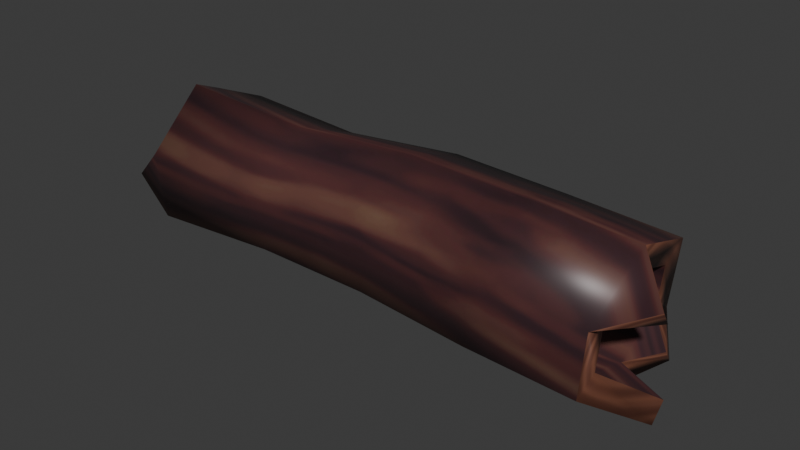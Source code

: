 # Source: log1.blend  (saved by Blender 4.4.30; exported with 4.5.12 LTS)
import bpy
from mathutils import Matrix  # noqa: F401  (used for matrix-valued properties, if any)

bpy.ops.wm.read_factory_settings(use_empty=True)
scene = bpy.context.scene
scene.name = 'Scene'

# ---- collections
col_collection = bpy.data.collections.new('Collection'); scene.collection.children.link(col_collection)

# ---- images (referenced by path relative to the original .blend; pixels are not part of the script)
import os
ASSET_DIR = os.environ.get("B2B_ASSET_DIR", "")  # directory of the original .blend (textures are referenced by path, not embedded)
HERE = os.path.dirname(os.path.abspath(__file__))  # packed textures are extracted next to this script under _unpacked/

def load_image(name, relpath, width, height, colorspace="sRGB"):
    """Load a texture the original file referenced (path relative to the .blend, or extracted next to this script)."""
    p = next((c for c in (os.path.join(HERE, relpath), os.path.join(ASSET_DIR, relpath)) if relpath and os.path.exists(c)), "")
    if p:
        img = bpy.data.images.load(p, check_existing=True)
        img.name = name
    else:  # same state as the original file: an image datablock whose file is absent (Cycles renders it pink)
        img = bpy.data.images.new(name, width, height)
        img.source = "FILE"
        img.filepath = "//" + (relpath or name)
    img.colorspace_settings.name = colorspace
    return img
img_image_0 = load_image('Image_0', '_unpacked/Image_0.0709c57e.png', 1024, 1024, 'sRGB')

# ---- materials (node trees are filled in below, after node groups)
mat_onetex = bpy.data.materials.new('onetex')

# ---- material node trees
mat_onetex.use_nodes = True; mat_onetex.node_tree.nodes.clear()
_N = mat_onetex.node_tree.nodes; _L = mat_onetex.node_tree.links
n0 = _N.new('ShaderNodeBsdfPrincipled'); n0.name = 'Principled BSDF'; n0.location = (10, 300)
n0.inputs[2].default_value = 0.4152
n1 = _N.new('ShaderNodeOutputMaterial'); n1.name = 'Material Output'; n1.location = (300, 300)
n2 = _N.new('ShaderNodeTexImage'); n2.name = 'Image Texture'; n2.location = (-440, 210)
n2.label = 'BASE COLOR'
n2.image = img_image_0
_L.new(n0.outputs[0], n1.inputs[0])
_L.new(n2.outputs[0], n0.inputs[0])
n1.is_active_output = True

# ---- world
world_world = bpy.data.worlds.new('World'); scene.world = world_world
world_world.use_nodes = True; world_world.node_tree.nodes.clear()
_N = world_world.node_tree.nodes; _L = world_world.node_tree.links
n0 = _N.new('ShaderNodeOutputWorld'); n0.name = 'World Output'; n0.location = (300, 300)
n1 = _N.new('ShaderNodeBackground'); n1.name = 'Background'; n1.location = (10, 300)
n1.inputs[0].default_value = (0.05088, 0.05088, 0.05088, 1.0)
_L.new(n1.outputs[0], n0.inputs[0])
n0.is_active_output = True
world_world.color = (0.05088, 0.05088, 0.05088)
world_world.use_sun_shadow = False
world_world.sun_shadow_jitter_overblur = 0.0

# ---- meshes
me_object_39 = bpy.data.meshes.new('Object_39')
me_object_39.from_pydata([(-6.863, 1.972, -1.456), (-6.863, 1.972, -1.456), (7.31, 2.797, 1.347), (7.31, 2.797, 1.347), (-6.812, 2.029, -1.782), (-6.812, 2.029, -1.782), (7.237, 2.368, 0.9727), (7.237, 2.368, 0.9727), (-6.723, 2.923, -0.6646), (-6.723, 2.923, -0.6646), (-6.293, 0.973, -1.967), (-6.293, 0.973, -1.967), (-7.046, -0.2861, -0.426), (-7.046, -0.2861, -0.426), (-6.538, 0.3047, 1.376), (-6.538, 0.3047, 1.376), (-6.222, 2.252, 1.816), (-6.222, 2.252, 1.816), (-6.327, 3.616, 0.2422), (-6.327, 3.616, 0.2422), (-6.327, 3.616, 0.2422), (-5.976, 2.858, -1.598), (-5.976, 2.858, -1.598), (-6.687, 3.158, -0.7496), (-6.687, 3.158, -0.7496), (-7.112, 1.455, 1.136), (-7.112, 1.455, 1.136), (-7.106, 1.422, 1.627), (-7.106, 1.422, 1.627), (5.921, 0.4727, 0.01316), (5.921, 0.4727, 0.01316), (5.992, 0.8874, 1.218), (5.992, 0.8874, 1.218), (6.204, 2.123, 1.456), (6.204, 2.123, 1.456), (6.062, 1.294, -0.9537), (6.062, 1.294, -0.9537), (6.345, 2.944, 0.4892), (6.345, 2.944, 0.4892), (6.345, 2.944, 0.4892), (6.274, 2.529, -0.7156), (6.274, 2.529, -0.7156), (-6.099, 2.498, -1.16), (-6.099, 2.498, -1.16), (-6.348, 3.036, 0.1449), (-6.348, 3.036, 0.1449), (-6.348, 3.036, 0.1449), (-2.855, 3.343, 0.1421), (-2.855, 3.343, 0.1421), (-2.699, 2.698, -1.532), (-6.274, 2.068, 1.261), (-6.274, 2.068, 1.261), (-6.498, 0.6869, 0.9491), (-6.498, 0.6869, 0.9491), (-6.859, 0.2678, -0.3292), (-6.859, 0.2678, -0.3292), (-6.324, 1.161, -1.422), (-6.324, 1.161, -1.422), (2.926, -0.2566, -0.3704), (3.037, 0.3872, 1.5), (3.366, 2.306, 1.87), (3.145, 1.018, -1.871), (3.585, 3.581, 0.3688), (3.585, 3.581, 0.3688), (3.475, 2.937, -1.502), (-3.485, -0.1621, -0.4868), (-3.164, 0.3906, 1.166), (-2.874, 2.141, 1.54), (-2.99, 0.9818, -1.866), (6.347, 2.956, -1.218), (6.347, 2.956, -1.218), (0.3858, 2.922, -1.73), (0.4947, 3.555, 0.1108), (0.4947, 3.555, 0.1108), (6.456, 3.586, 0.6129), (6.456, 3.586, 0.6129), (6.456, 3.586, 0.6129), (6.025, 1.078, -1.579), (6.025, 1.078, -1.579), (0.06142, 1.034, -2.094), (6.241, 2.338, 2.082), (6.241, 2.338, 2.082), (0.2792, 2.301, 1.588), (-0.04526, 0.4132, 1.224), (5.919, 0.461, 1.72), (5.919, 0.461, 1.72), (-0.1541, -0.2203, -0.6165), (5.81, -0.1691, -0.1105), (5.81, -0.1691, -0.1105), (6.559, 0.3443, -0.8449), (6.559, 0.3443, -0.8449), (6.633, 0.7729, -0.4702), (6.633, 0.7729, -0.4702), (7.187, 0.4685, 0.6156), (7.187, 0.4685, 0.6156), (7.096, -0.06562, 0.8048), (7.096, -0.06562, 0.8048)], [], [(51, 53, 26), (56, 42, 1), (42, 44, 9), (14, 16, 28), (76, 80, 3), (22, 11, 5), (33, 37, 7), (19, 22, 24), (87, 77, 90), (36, 30, 92), (30, 32, 94), (85, 87, 96), (52, 15, 27), (52, 27, 25), (17, 50, 25), (17, 25, 27), (44, 42, 40), (44, 40, 38), (46, 37, 33), (46, 33, 51), (51, 33, 32), (51, 32, 53), (53, 32, 30), (53, 30, 55), (55, 30, 36), (55, 36, 56), (56, 36, 40), (56, 40, 42), (81, 84, 31), (81, 31, 34), (19, 47, 49), (19, 49, 22), (78, 35, 91), (78, 91, 89), (81, 34, 6), (81, 6, 2), (69, 74, 39), (69, 39, 41), (31, 84, 95), (31, 95, 93), (78, 69, 41), (78, 41, 35), (10, 12, 54), (10, 54, 57), (17, 20, 45), (17, 45, 50), (12, 15, 52), (12, 52, 54), (86, 79, 61), (86, 61, 58), (72, 82, 60), (72, 60, 62), (83, 86, 58), (83, 58, 59), (82, 83, 59), (82, 59, 60), (79, 71, 64), (79, 64, 61), (71, 73, 63), (71, 63, 64), (16, 67, 48), (16, 48, 18), (13, 65, 66), (13, 66, 14), (67, 82, 72), (67, 72, 48), (58, 61, 77), (58, 77, 87), (65, 86, 83), (65, 83, 66), (62, 60, 80), (62, 80, 76), (66, 83, 82), (66, 82, 67), (59, 58, 87), (59, 87, 85), (49, 71, 79), (49, 79, 68), (60, 59, 85), (60, 85, 80), (47, 73, 71), (47, 71, 49), (61, 64, 70), (61, 70, 77), (64, 63, 75), (64, 75, 70), (68, 79, 86), (68, 86, 65), (39, 74, 2), (39, 2, 6), (43, 21, 4), (43, 4, 0), (14, 66, 67), (14, 67, 16), (22, 49, 68), (22, 68, 11), (11, 68, 65), (11, 65, 13), (10, 57, 0), (10, 0, 4), (21, 43, 8), (21, 8, 23), (45, 20, 23), (45, 23, 8), (29, 88, 89), (29, 89, 91), (88, 29, 93), (88, 93, 95)])
me_object_39.polygons.foreach_set('use_smooth', [True] * 108)
_uv = me_object_39.uv_layers.new(name='UVMap')
_uv.uv.foreach_set('vector', [0.7935, 0.2491, 0.8342, 0.2488, 0.7935, 0.2491, 0.915, 0.2492, 0.965, 0.2489, 0.915, 0.2492, 0.965, 0.2489, 1.0, 0.2491, 0.965, 0.2489, 0.8342, 0.2488, 0.7935, 0.2491, 0.8342, 0.2488, 0.7502, 0.05886, 0.7911, 0.05886, 0.7502, 0.05886, 0.965, 0.2489, 0.915, 0.2492, 0.965, 0.2489, 0.7911, 0.05886, 0.7502, 0.05886, 0.7911, 0.05886, 1.0, 0.2491, 0.965, 0.2489, 1.0, 0.2491, 0.8737, 0.05886, 0.9173, 0.05886, 0.8737, 0.05886, 0.9173, 0.05886, 0.8737, 0.05886, 0.9173, 0.05886, 0.8737, 0.05886, 0.8315, 0.05886, 0.8737, 0.05886, 0.8315, 0.05886, 0.8737, 0.05886, 0.8315, 0.05886, 0.3417, 0.5881, 0.3557, 0.5941, 0.3621, 0.557, 0.3417, 0.5881, 0.3621, 0.557, 0.3488, 0.5584, 0.3547, 0.5239, 0.3417, 0.5313, 0.3488, 0.5584, 0.3547, 0.5239, 0.3488, 0.5584, 0.3621, 0.557, 1.0, 0.2491, 0.965, 0.2489, 0.9588, 0.05886, 1.0, 0.2491, 0.9588, 0.05886, 0.9995, 0.05886, 0.7505, 0.2497, 0.7502, 0.05886, 0.7911, 0.05886, 0.7505, 0.2497, 0.7911, 0.05886, 0.7935, 0.2491, 0.7935, 0.2491, 0.7911, 0.05886, 0.8315, 0.05886, 0.7935, 0.2491, 0.8315, 0.05886, 0.8342, 0.2488, 0.8342, 0.2488, 0.8315, 0.05886, 0.8737, 0.05886, 0.8342, 0.2488, 0.8737, 0.05886, 0.8743, 0.2492, 0.8743, 0.2492, 0.8737, 0.05886, 0.9173, 0.05886, 0.8743, 0.2492, 0.9173, 0.05886, 0.915, 0.2492, 0.915, 0.2492, 0.9173, 0.05886, 0.9588, 0.05886, 0.915, 0.2492, 0.9588, 0.05886, 0.965, 0.2489, 0.3694, 0.5339, 0.3185, 0.5093, 0.3154, 0.5241, 0.3694, 0.5339, 0.3154, 0.5241, 0.3502, 0.5396, 1.0, 0.2491, 0.9999, 0.202, 0.9621, 0.202, 1.0, 0.2491, 0.9621, 0.202, 0.965, 0.2489, 0.2586, 0.5923, 0.2779, 0.5858, 0.2771, 0.5644, 0.2586, 0.5923, 0.2771, 0.5644, 0.2582, 0.5657, 0.3694, 0.5339, 0.3502, 0.5396, 0.351, 0.564, 0.3694, 0.5339, 0.351, 0.564, 0.3694, 0.5645, 0.3112, 0.6163, 0.3657, 0.5954, 0.3474, 0.5882, 0.3112, 0.6163, 0.3474, 0.5882, 0.3122, 0.6014, 0.3154, 0.5241, 0.3185, 0.5093, 0.2711, 0.5095, 0.3154, 0.5241, 0.2711, 0.5095, 0.2807, 0.5199, 0.2586, 0.5923, 0.3112, 0.6163, 0.3122, 0.6014, 0.2586, 0.5923, 0.3122, 0.6014, 0.2779, 0.5858, 0.2658, 0.5969, 0.3145, 0.6225, 0.3127, 0.6071, 0.2658, 0.5969, 0.3127, 0.6071, 0.2785, 0.5892, 0.3547, 0.5239, 0.3076, 0.5024, 0.3095, 0.5173, 0.3547, 0.5239, 0.3095, 0.5173, 0.3417, 0.5313, 0.3145, 0.6225, 0.3557, 0.5941, 0.3417, 0.5881, 0.3145, 0.6225, 0.3417, 0.5881, 0.3127, 0.6071, 0.8766, 0.1551, 0.9184, 0.1551, 0.9178, 0.107, 0.8766, 0.1551, 0.9178, 0.107, 0.8752, 0.107, 0.7504, 0.1551, 0.7914, 0.1551, 0.7912, 0.107, 0.7504, 0.1551, 0.7912, 0.107, 0.7503, 0.107, 0.8342, 0.1551, 0.8766, 0.1551, 0.8752, 0.107, 0.8342, 0.1551, 0.8752, 0.107, 0.8329, 0.107, 0.7914, 0.1551, 0.8342, 0.1551, 0.8329, 0.107, 0.7914, 0.1551, 0.8329, 0.107, 0.7912, 0.107, 0.9184, 0.1551, 0.9591, 0.1551, 0.959, 0.107, 0.9184, 0.1551, 0.959, 0.107, 0.9178, 0.107, 0.9591, 0.1551, 0.9997, 0.155, 0.9996, 0.1069, 0.9591, 0.1551, 0.9996, 0.1069, 0.959, 0.107, 0.7935, 0.2491, 0.7925, 0.2021, 0.7504, 0.2024, 0.7935, 0.2491, 0.7504, 0.2024, 0.7505, 0.2497, 0.8743, 0.2492, 0.8755, 0.2021, 0.8342, 0.2019, 0.8743, 0.2492, 0.8342, 0.2019, 0.8342, 0.2488, 0.7925, 0.2021, 0.7914, 0.1551, 0.7504, 0.1551, 0.7925, 0.2021, 0.7504, 0.1551, 0.7504, 0.2024, 0.8752, 0.107, 0.9178, 0.107, 0.9173, 0.05886, 0.8752, 0.107, 0.9173, 0.05886, 0.8737, 0.05886, 0.8755, 0.2021, 0.8766, 0.1551, 0.8342, 0.1551, 0.8755, 0.2021, 0.8342, 0.1551, 0.8342, 0.2019, 0.7503, 0.107, 0.7912, 0.107, 0.7911, 0.05886, 0.7503, 0.107, 0.7911, 0.05886, 0.7502, 0.05886, 0.8342, 0.2019, 0.8342, 0.1551, 0.7914, 0.1551, 0.8342, 0.2019, 0.7914, 0.1551, 0.7925, 0.2021, 0.8329, 0.107, 0.8752, 0.107, 0.8737, 0.05886, 0.8329, 0.107, 0.8737, 0.05886, 0.8315, 0.05886, 0.9621, 0.202, 0.9591, 0.1551, 0.9184, 0.1551, 0.9621, 0.202, 0.9184, 0.1551, 0.9167, 0.2022, 0.7912, 0.107, 0.8329, 0.107, 0.8315, 0.05886, 0.7912, 0.107, 0.8315, 0.05886, 0.7911, 0.05886, 0.9999, 0.202, 0.9997, 0.155, 0.9591, 0.1551, 0.9999, 0.202, 0.9591, 0.1551, 0.9621, 0.202, 0.9178, 0.107, 0.959, 0.107, 0.9588, 0.05886, 0.9178, 0.107, 0.9588, 0.05886, 0.9173, 0.05886, 0.959, 0.107, 0.9996, 0.1069, 0.9995, 0.05886, 0.959, 0.107, 0.9995, 0.05886, 0.9588, 0.05886, 0.9167, 0.2022, 0.9184, 0.1551, 0.8766, 0.1551, 0.9167, 0.2022, 0.8766, 0.1551, 0.8755, 0.2021, 0.3474, 0.5882, 0.3657, 0.5954, 0.3694, 0.5645, 0.3474, 0.5882, 0.3694, 0.5645, 0.351, 0.564, 0.2738, 0.5418, 0.2605, 0.5361, 0.2566, 0.5667, 0.2738, 0.5418, 0.2566, 0.5667, 0.2696, 0.5656, 0.8342, 0.2488, 0.8342, 0.2019, 0.7925, 0.2021, 0.8342, 0.2488, 0.7925, 0.2021, 0.7935, 0.2491, 0.965, 0.2489, 0.9621, 0.202, 0.9167, 0.2022, 0.965, 0.2489, 0.9167, 0.2022, 0.915, 0.2492, 0.915, 0.2492, 0.9167, 0.2022, 0.8755, 0.2021, 0.915, 0.2492, 0.8755, 0.2021, 0.8743, 0.2492, 0.2658, 0.5969, 0.2785, 0.5892, 0.2696, 0.5656, 0.2658, 0.5969, 0.2696, 0.5656, 0.2566, 0.5667, 0.2605, 0.5361, 0.2738, 0.5418, 0.2864, 0.5241, 0.2605, 0.5361, 0.2864, 0.5241, 0.28, 0.5152, 0.3095, 0.5173, 0.3076, 0.5024, 0.28, 0.5152, 0.3095, 0.5173, 0.28, 0.5152, 0.2864, 0.5241, 0.2726, 0.5418, 0.2514, 0.5394, 0.2582, 0.5657, 0.2726, 0.5418, 0.2582, 0.5657, 0.2771, 0.5644, 0.2514, 0.5394, 0.2726, 0.5418, 0.2807, 0.5199, 0.2514, 0.5394, 0.2807, 0.5199, 0.2711, 0.5095])
me_object_39.materials.append(mat_onetex)
me_object_39.update()
me_object_39.normals_split_custom_set([tuple(v) for v in zip(*[iter([-0.6776, 0.1718, -0.7151, -0.7173, 0.3876, -0.579, -0.7444, 0.2123, -0.6331, -0.7819, 0.1869, 0.5948, -0.7011, -0.415, 0.5798, -0.8462, 0.03611, 0.5316, -0.7011, -0.415, 0.5798, -0.8119, -0.5727, 0.1138, -0.8653, -0.4999, 0.03622, -0.4758, -0.6176, 0.6263, -0.382, 0.3986, 0.8338, -0.8588, 0.077, 0.5065, 0.5092, 0.8596, 0.04321, 0.4078, 0.133, 0.9033, 0.9509, 0.1532, 0.2688, -0.2881, 0.6262, -0.7245, -0.449, -0.3196, -0.8344, -0.828, 0.2397, -0.507, 0.5717, -0.683, -0.4547, 0.6195, -0.6288, -0.47, 0.6284, -0.6358, -0.4482, -0.513, 0.8323, 0.2102, -0.2881, 0.6262, -0.7245, -0.8373, 0.4329, -0.334, 0.2683, -0.9442, -0.1908, 0.5189, -0.2388, -0.8208, 0.7874, -0.5218, -0.3282, 0.7651, 0.3811, 0.5191, 0.5821, 0.8103, 0.06787, 0.8248, 0.3659, 0.431, 0.5821, 0.8103, 0.06787, 0.6997, 0.6599, -0.2737, 0.8041, 0.546, -0.2354, 0.352, -0.5096, 0.7851, 0.2683, -0.9442, -0.1908, 0.8772, -0.4675, 0.1091, -0.7172, 0.3877, -0.5791, -0.4758, -0.6176, 0.6263, -0.8588, 0.07709, 0.5065, -0.7172, 0.3877, -0.5791, -0.8588, 0.07709, 0.5065, -0.7444, 0.2123, -0.6331, -0.382, 0.3986, 0.8338, -0.6776, 0.1717, -0.7151, -0.7444, 0.2123, -0.6331, -0.382, 0.3986, 0.8338, -0.7444, 0.2123, -0.6331, -0.8588, 0.07709, 0.5065, -0.8119, -0.5727, 0.1138, -0.7011, -0.415, 0.5798, 0.786, -0.4884, 0.3792, -0.8119, -0.5727, 0.1138, 0.786, -0.4884, 0.3792, 0.6195, -0.6288, -0.4699, -0.8118, -0.5727, 0.1138, 0.6195, -0.6288, -0.47, 0.5717, -0.683, -0.4547, -0.8118, -0.5727, 0.1138, 0.5717, -0.683, -0.4547, -0.6776, 0.1718, -0.7151, -0.6776, 0.1718, -0.7151, 0.5717, -0.683, -0.4547, 0.6997, 0.6599, -0.2737, -0.6776, 0.1718, -0.7151, 0.6997, 0.6599, -0.2737, -0.7173, 0.3876, -0.579, -0.7173, 0.3876, -0.579, 0.6997, 0.6599, -0.2737, 0.5821, 0.8103, 0.06787, -0.7173, 0.3876, -0.579, 0.5821, 0.8103, 0.06787, -0.7522, 0.6555, 0.06725, -0.7522, 0.6555, 0.06725, 0.5821, 0.8103, 0.06787, 0.7651, 0.3811, 0.5191, -0.7522, 0.6555, 0.06725, 0.7651, 0.3811, 0.5191, -0.7819, 0.1869, 0.5948, -0.7819, 0.1869, 0.5948, 0.7651, 0.3811, 0.5191, 0.786, -0.4884, 0.3792, -0.7819, 0.1869, 0.5948, 0.786, -0.4884, 0.3792, -0.7011, -0.415, 0.5798, 0.4078, 0.1329, 0.9034, 0.3521, -0.5095, 0.7851, 0.6997, 0.6599, -0.2737, 0.4078, 0.1329, 0.9034, 0.6997, 0.6599, -0.2737, 0.5717, -0.6829, -0.4548, -0.513, 0.8323, 0.2102, 0.006595, 0.9849, 0.1728, -0.02455, 0.6422, -0.7661, -0.513, 0.8323, 0.2102, -0.02455, 0.6422, -0.7661, -0.2881, 0.6262, -0.7245, 0.5189, -0.2388, -0.8208, 0.7651, 0.381, 0.5192, 0.8248, 0.3659, 0.4311, 0.5189, -0.2388, -0.8208, 0.8248, 0.3659, 0.4311, 0.7874, -0.5218, -0.3281, 0.4078, 0.1329, 0.9034, 0.5717, -0.6829, -0.4548, 0.6283, -0.6358, -0.4482, 0.4078, 0.1329, 0.9034, 0.6283, -0.6358, -0.4482, 0.951, 0.1531, 0.2688, 0.6767, 0.4559, -0.5782, 0.5092, 0.8596, 0.04317, 0.6195, -0.6288, -0.47, 0.6767, 0.4559, -0.5782, 0.6195, -0.6288, -0.47, 0.7859, -0.4884, 0.3792, 0.6997, 0.6599, -0.2737, 0.3521, -0.5095, 0.7851, 0.8772, -0.4675, 0.109, 0.6997, 0.6599, -0.2737, 0.8772, -0.4675, 0.109, 0.804, 0.546, -0.2355, 0.5189, -0.2388, -0.8208, 0.6767, 0.4559, -0.5782, 0.7859, -0.4884, 0.3792, 0.5189, -0.2388, -0.8208, 0.7859, -0.4884, 0.3792, 0.7651, 0.381, 0.5192, -0.4491, -0.3196, -0.8344, -0.7584, -0.6368, -0.1391, -0.7522, 0.6555, 0.06729, -0.4491, -0.3196, -0.8344, -0.7522, 0.6555, 0.06729, -0.7818, 0.1869, 0.5948, -0.382, 0.3986, 0.8338, -0.513, 0.8323, 0.2102, -0.8118, -0.5727, 0.1138, -0.382, 0.3986, 0.8338, -0.8118, -0.5727, 0.1138, -0.6776, 0.1717, -0.7151, -0.7584, -0.6368, -0.1391, -0.4758, -0.6176, 0.6263, -0.7172, 0.3877, -0.5791, -0.7584, -0.6368, -0.1391, -0.7172, 0.3877, -0.5791, -0.7522, 0.6555, 0.06729, -0.01004, -0.9792, -0.2027, -0.003008, -0.3213, -0.947, 0.08334, -0.343, -0.9356, -0.01004, -0.9792, -0.2027, 0.08334, -0.343, -0.9356, 0.02323, -0.9832, -0.1811, -0.0445, 0.9856, 0.1629, -0.06199, 0.346, 0.9362, -0.07893, 0.3382, 0.9378, -0.0445, 0.9856, 0.1629, -0.07893, 0.3382, 0.9378, -0.0199, 0.9834, 0.1806, -0.03823, -0.6588, 0.7514, -0.01004, -0.9792, -0.2027, 0.02323, -0.9832, -0.1811, -0.03823, -0.6588, 0.7514, 0.02323, -0.9832, -0.1811, -0.05686, -0.6517, 0.7564, -0.06199, 0.346, 0.9362, -0.03823, -0.6588, 0.7514, -0.05686, -0.6517, 0.7564, -0.06199, 0.346, 0.9362, -0.05686, -0.6517, 0.7564, -0.07893, 0.3382, 0.9378, -0.003008, -0.3213, -0.947, -0.01306, 0.6467, -0.7627, 0.06262, 0.6469, -0.76, -0.003008, -0.3213, -0.947, 0.06262, 0.6469, -0.76, 0.08334, -0.343, -0.9356, -0.01306, 0.6467, -0.7627, -0.04449, 0.9856, 0.1629, -0.01991, 0.9834, 0.1805, -0.01306, 0.6467, -0.7627, -0.01991, 0.9834, 0.1805, 0.06262, 0.6469, -0.76, -0.382, 0.3986, 0.8338, 0.02536, 0.3125, 0.9496, 0.006634, 0.9849, 0.1728, -0.382, 0.3986, 0.8338, 0.006634, 0.9849, 0.1728, -0.513, 0.8323, 0.2101, -0.7584, -0.6368, -0.1391, 0.01016, -0.9829, -0.184, 0.02907, -0.6737, 0.7384, -0.7584, -0.6368, -0.1391, 0.02907, -0.6737, 0.7384, -0.4758, -0.6176, 0.6263, 0.02536, 0.3125, 0.9496, -0.06199, 0.346, 0.9362, -0.0445, 0.9856, 0.1629, 0.02536, 0.3125, 0.9496, -0.0445, 0.9856, 0.1629, 0.006634, 0.9849, 0.1728, 0.02323, -0.9832, -0.1811, 0.08334, -0.343, -0.9356, 0.5189, -0.2388, -0.8208, 0.02323, -0.9832, -0.1811, 0.5189, -0.2388, -0.8208, 0.2683, -0.9442, -0.1908, 0.01016, -0.9829, -0.184, -0.01004, -0.9792, -0.2027, -0.03823, -0.6588, 0.7514, 0.01016, -0.9829, -0.184, -0.03823, -0.6588, 0.7514, 0.02907, -0.6737, 0.7384, -0.0199, 0.9834, 0.1806, -0.07893, 0.3382, 0.9378, 0.4078, 0.133, 0.9033, -0.0199, 0.9834, 0.1806, 0.4078, 0.133, 0.9033, 0.5092, 0.8596, 0.04321, 0.02907, -0.6737, 0.7384, -0.03823, -0.6588, 0.7514, -0.06199, 0.346, 0.9362, 0.02907, -0.6737, 0.7384, -0.06199, 0.346, 0.9362, 0.02536, 0.3125, 0.9496, -0.05686, -0.6517, 0.7564, 0.02323, -0.9832, -0.1811, 0.2683, -0.9442, -0.1908, -0.05686, -0.6517, 0.7564, 0.2683, -0.9442, -0.1908, 0.352, -0.5096, 0.7851, -0.02455, 0.6422, -0.7661, -0.01306, 0.6467, -0.7627, -0.003008, -0.3213, -0.947, -0.02455, 0.6422, -0.7661, -0.003008, -0.3213, -0.947, -0.01864, -0.3407, -0.94, -0.07893, 0.3382, 0.9378, -0.05686, -0.6517, 0.7564, 0.352, -0.5096, 0.7851, -0.07893, 0.3382, 0.9378, 0.352, -0.5096, 0.7851, 0.4078, 0.133, 0.9033, 0.006595, 0.9849, 0.1728, -0.04449, 0.9856, 0.1629, -0.01306, 0.6467, -0.7627, 0.006595, 0.9849, 0.1728, -0.01306, 0.6467, -0.7627, -0.02455, 0.6422, -0.7661, 0.08334, -0.343, -0.9356, 0.06262, 0.6469, -0.76, 0.6767, 0.4559, -0.5781, 0.08334, -0.343, -0.9356, 0.6767, 0.4559, -0.5781, 0.5189, -0.2388, -0.8208, 0.06262, 0.6469, -0.76, -0.01991, 0.9834, 0.1805, 0.5092, 0.8595, 0.04329, 0.06262, 0.6469, -0.76, 0.5092, 0.8595, 0.04329, 0.6767, 0.4559, -0.5781, -0.01864, -0.3407, -0.94, -0.003008, -0.3213, -0.947, -0.01004, -0.9792, -0.2027, -0.01864, -0.3407, -0.94, -0.01004, -0.9792, -0.2027, 0.01016, -0.9829, -0.184, 0.6195, -0.6288, -0.47, 0.5092, 0.8596, 0.04317, 0.951, 0.1531, 0.2688, 0.6195, -0.6288, -0.47, 0.951, 0.1531, 0.2688, 0.6283, -0.6358, -0.4482, -0.7012, -0.415, 0.5798, -0.2882, 0.6262, -0.7244, -0.828, 0.2397, -0.507, -0.7012, -0.415, 0.5798, -0.828, 0.2397, -0.507, -0.8462, 0.03613, 0.5317, -0.4758, -0.6176, 0.6263, 0.02907, -0.6737, 0.7384, 0.02536, 0.3125, 0.9496, -0.4758, -0.6176, 0.6263, 0.02536, 0.3125, 0.9496, -0.382, 0.3986, 0.8338, -0.2881, 0.6262, -0.7245, -0.02455, 0.6422, -0.7661, -0.01864, -0.3407, -0.94, -0.2881, 0.6262, -0.7245, -0.01864, -0.3407, -0.94, -0.449, -0.3196, -0.8344, -0.449, -0.3196, -0.8344, -0.01864, -0.3407, -0.94, 0.01016, -0.9829, -0.184, -0.449, -0.3196, -0.8344, 0.01016, -0.9829, -0.184, -0.7584, -0.6368, -0.1391, -0.4491, -0.3196, -0.8344, -0.7818, 0.1869, 0.5948, -0.8462, 0.03613, 0.5317, -0.4491, -0.3196, -0.8344, -0.8462, 0.03613, 0.5317, -0.828, 0.2397, -0.507, -0.2882, 0.6262, -0.7244, -0.7012, -0.415, 0.5798, -0.8653, -0.4999, 0.0362, -0.2882, 0.6262, -0.7244, -0.8653, -0.4999, 0.0362, -0.8373, 0.4329, -0.334, -0.8118, -0.5727, 0.1138, -0.513, 0.8323, 0.2102, -0.8373, 0.4329, -0.334, -0.8118, -0.5727, 0.1138, -0.8373, 0.4329, -0.334, -0.8653, -0.4999, 0.0362, 0.5822, 0.8102, 0.06788, 0.2684, -0.9442, -0.1908, 0.7874, -0.5218, -0.3281, 0.5822, 0.8102, 0.06788, 0.7874, -0.5218, -0.3281, 0.8248, 0.3659, 0.4311, 0.2684, -0.9442, -0.1908, 0.5822, 0.8102, 0.06788, 0.804, 0.546, -0.2355, 0.2684, -0.9442, -0.1908, 0.804, 0.546, -0.2355, 0.8772, -0.4675, 0.109])] * 3)])

# ---- objects
ob_log1 = bpy.data.objects.new('log1', me_object_39)

# ---- transforms, parenting, visibility, modifiers, constraints
ob_log1.location = (0.0, 0.0, 0.0)
ob_log1.rotation_mode = 'QUATERNION'
ob_log1.rotation_quaternion = (0.7071, 0.7071, 0.0, 0.0)
ob_log1.scale = (1.0, 1.0, 1.0)

# ---- collection membership
col_collection.objects.link(ob_log1)

# ---- scene / render settings (as saved in the file)
scene.frame_start = 1; scene.frame_end = 250; scene.frame_set(1)
scene.render.engine = 'BLENDER_EEVEE_NEXT'
scene.eevee.ray_tracing_options.trace_max_roughness = 0.0
bpy.context.view_layer.update()

# ---- added for rendering (the .blend has no active camera and no usable light): camera, sun
cam_auto = bpy.data.cameras.new('AutoCamera')
cam_auto.lens = 50.0
cam_auto.sensor_width = 36.0
cam_auto.clip_end = 1000.0
ob_auto_camera = bpy.data.objects.new('AutoCamera', cam_auto)
scene.collection.objects.link(ob_auto_camera)
ob_auto_camera.location = (14.4522, -17.2178, 13.1473)
ob_auto_camera.rotation_euler = (1.09748, -7.21219e-08, 0.694738)
scene.camera = ob_auto_camera
light_auto_sun = bpy.data.lights.new('AutoSun', 'SUN')
light_auto_sun.energy = 3.0
light_auto_sun.angle = 0.0523599
ob_auto_sun = bpy.data.objects.new('AutoSun', light_auto_sun)
scene.collection.objects.link(ob_auto_sun)
ob_auto_sun.rotation_euler = (0.872665, 0.174533, 0.523599)
bpy.context.view_layer.update()
